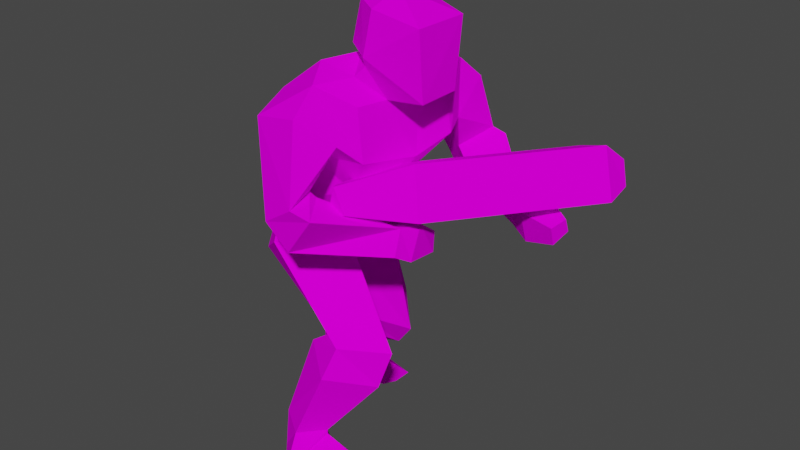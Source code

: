 # Source: human.blend  (saved by Blender 2.82.7; exported with 4.5.12 LTS)
import bpy
from mathutils import Matrix  # noqa: F401  (used for matrix-valued properties, if any)

bpy.ops.wm.read_factory_settings(use_empty=True)
scene = bpy.context.scene
scene.name = 'Scene'

# ---- collections
col_collection = bpy.data.collections.new('Collection'); scene.collection.children.link(col_collection)

# ---- images (referenced by path relative to the original .blend; pixels are not part of the script)
import os
ASSET_DIR = os.environ.get("B2B_ASSET_DIR", "")  # directory of the original .blend (textures are referenced by path, not embedded)
HERE = os.path.dirname(os.path.abspath(__file__))  # packed textures are extracted next to this script under _unpacked/

def load_image(name, relpath, width, height, colorspace="sRGB"):
    """Load a texture the original file referenced (path relative to the .blend, or extracted next to this script)."""
    p = next((c for c in (os.path.join(HERE, relpath), os.path.join(ASSET_DIR, relpath)) if relpath and os.path.exists(c)), "")
    if p:
        img = bpy.data.images.load(p, check_existing=True)
        img.name = name
    else:  # same state as the original file: an image datablock whose file is absent (Cycles renders it pink)
        img = bpy.data.images.new(name, width, height)
        img.source = "FILE"
        img.filepath = "//" + (relpath or name)
    img.colorspace_settings.name = colorspace
    return img
img_body_png = load_image('body.png', 'textures/body.png', 1024, 1024, 'sRGB')

# ---- materials (node trees are filled in below, after node groups)
mat_material_001 = bpy.data.materials.new('Material.001')
mat_material_001.use_transparent_shadow = False

# ---- material node trees
mat_material_001.use_nodes = True; mat_material_001.node_tree.nodes.clear()
_N = mat_material_001.node_tree.nodes; _L = mat_material_001.node_tree.links
n0 = _N.new('ShaderNodeOutputMaterial'); n0.name = 'Material Output'; n0.location = (300, 300)
n1 = _N.new('ShaderNodeBsdfPrincipled'); n1.name = 'Principled BSDF'; n1.location = (10, 300)
n1.distribution = 'GGX'
n1.subsurface_method = 'BURLEY'
n1.inputs[3].default_value = 1.45
n1.inputs[13].default_value = 0.0
n1.inputs[27].default_value = (0.0, 0.0, 0.0, 1.0)
n1.inputs[28].default_value = 1.0
n2 = _N.new('ShaderNodeTexImage'); n2.name = 'Image Texture'; n2.location = (-280, 280)
n2.image = img_body_png
_L.new(n1.outputs[0], n0.inputs[0])
_L.new(n2.outputs[0], n1.inputs[0])
n0.is_active_output = True

# ---- world
world_world = bpy.data.worlds.new('World'); scene.world = world_world
world_world.use_nodes = True; world_world.node_tree.nodes.clear()
_N = world_world.node_tree.nodes; _L = world_world.node_tree.links
n0 = _N.new('ShaderNodeOutputWorld'); n0.name = 'World Output'; n0.location = (300, 300)
n1 = _N.new('ShaderNodeBackground'); n1.name = 'Background'; n1.location = (10, 300)
n1.inputs[0].default_value = (0.05088, 0.05088, 0.05088, 1.0)
_L.new(n1.outputs[0], n0.inputs[0])
n0.is_active_output = True
world_world.color = (0.05088, 0.05088, 0.05088)
world_world.use_sun_shadow = False
world_world.sun_shadow_jitter_overblur = 0.0

# ---- meshes
me_c__blade_v4games_progs_soldier = bpy.data.meshes.new('C:\\Blade\\v4games\\progs\\soldier')
me_c__blade_v4games_progs_soldier.from_pydata([(-0.4856, -0.004474, 0.2338), (-0.4856, 0.02344, 0.4051), (-0.5383, -0.004474, 0.4051), (-0.4592, -0.004474, 0.2338), (-0.5119, -0.004474, 0.2338), (-0.4856, -0.004474, 0.5764), (-0.4856, -0.0603, 0.4051), (-0.4856, -0.03239, 0.2338), (-0.4328, -0.004474, 0.4051), (1.967, 1.14, 0.4541), (0.9383, -0.479, 0.5275), (0.7801, -0.3394, 1.017), (1.94, 1.447, 0.503), (1.782, 1.28, 0.9436), (1.36, 1.531, 0.7478), (1.545, 1.391, 0.2582), (0.3582, -0.08821, 0.8212), (0.5164, -0.2278, 0.3317), (1.729, 1.559, 0.4051), (1.861, 1.503, 0.7478), (1.65, 1.614, 0.6499), (0.1736, -0.7302, 0.7723), (0.2, -0.8698, 0.5275), (0.3318, -0.9256, 0.8702), (0.4637, -0.9256, 0.6254), (-1.54, 0.805, -2.41), (-0.3801, 0.7771, -2.434), (-1.224, 1.168, -2.41), (0.3055, -0.8419, 1.213), (0.09451, -0.8977, 1.751), (0.4373, -0.6465, 1.017), (-0.591, 0.2747, -1.529), (-1.25, 0.6096, -2.067), (-1.488, 0.805, -1.945), (-0.4592, -0.7023, 1.556), (-0.4065, -1.093, 1.409), (-0.1955, -0.7302, 1.09), (0.2527, -0.8698, -0.8922), (0.6482, -0.5069, -0.9657), (0.5428, -0.5907, -1.357), (0.09451, 1.084, 1.409), (0.3055, 1.335, 0.6988), (0.6219, 1.084, 0.8947), (1.044, 0.7492, 0.3072), (0.7537, 1.112, 0.8457), (1.096, 0.9446, 0.3806), (-0.591, 0.6375, 0.4051), (-0.09006, 0.3584, 0.2338), (0.2, 0.4142, 0.6254), (0.1736, -1.009, -1.21), (0.01541, -0.786, -2.018), (0.49, 0.07927, 1.531), (0.4109, 0.2188, 1.874), (0.3846, 0.3026, 1.776), (-0.591, 0.7771, -0.0355), (0.04178, -0.1999, 1.874), (0.3055, -0.4511, 1.849), (0.2263, -0.5069, 1.751), (0.5428, 0.6096, 1.115), (0.49, 0.6934, 1.678), (0.5691, 0.9167, 1.458), (-0.2483, -0.6744, -1.088), (-0.4856, -0.8419, -1.969), (0.06815, 0.7492, 1.042), (-0.1692, 0.7771, 1.58), (0.7537, -0.5069, 0.4296), (0.8328, -0.3115, 0.4296), (0.8328, -0.4511, 0.08689), (-0.1955, -1.205, -2.41), (0.6219, -0.9535, -2.385), (0.6219, -0.786, -2.385), (0.06815, 0.07927, 1.898), (0.04178, 0.07927, 1.972), (-0.03732, -0.03239, 0.1848), (-0.1164, -0.3394, 0.2093), (0.1736, -0.479, 0.6009), (-0.4328, 0.2467, -1.308), (0.01541, 0.5538, -1.455), (-0.2219, 0.6375, -1.749), (0.5691, 0.3584, 1.531), (-0.9865, 0.805, -2.067), (0.6482, 0.3584, 1.066), (0.1736, -0.2836, -1.015), (0.09451, -0.3115, -1.284), (-1.013, 0.805, -2.141), (-0.06369, 0.3305, -0.1334), (-0.6174, 0.05135, -0.2803), (-0.6174, -0.03239, -0.3048), (-1.118, 0.3863, -0.2068), (-1.039, -0.479, -0.3782), (-0.3274, 0.8888, -1.21), (-0.5383, 1.0, -1.431), (-0.2219, -0.6186, -2.043), (-1.224, 1.0, -2.018), (0.5691, -0.0603, 0.9436), (0.2791, -0.08821, 0.552), (-0.8811, 0.6375, -1.186), (-0.6438, 0.5538, -1.113), (-0.2746, -0.6186, 0.9436), (0.7537, -0.004474, 0.2093), (0.8064, -0.08821, 0.03793), (0.4373, 0.2188, 2.412), (0.3846, 0.2747, 1.947), (0.9383, 0.1072, 2.314), (1.387, 1.0, 0.1358), (1.703, 0.8329, 0.1848), (1.36, 0.9446, 0.4541), (-0.2219, -1.009, -2.043), (0.5164, -0.2836, 0.3806), (0.49, -0.3953, 0.03793), (0.5955, -0.0603, 0.03793), (-0.4065, 0.805, -2.239), (-0.4065, 0.5817, -2.385), (0.01541, -0.786, -2.067), (0.1472, -0.9535, 0.7233), (0.5428, -0.5069, 0.4051), (-0.1428, -0.8698, 0.4051), (0.1209, -1.009, 0.7967), (0.2, -1.344, 0.7478), (-0.1428, -1.316, 0.5275), (-0.06369, -0.6186, -0.9657), (0.9119, 0.05135, 1.629), (-0.06369, -0.3115, 0.01346), (-0.6174, -0.786, -0.05998), (0.3846, -1.288, 0.6744), (0.06815, -1.261, 0.2582), (0.01541, -0.2836, 1.972), (-0.2483, -0.479, -2.41), (-0.9338, -0.004474, 0.503), (-0.8547, -0.3394, 0.4296), (-0.8283, 0.3584, 0.4541), (0.5164, -0.5627, 0.1603), (0.7801, -0.6186, 0.1848), (-0.2219, -0.9256, 0.5764), (-0.5119, -0.8698, -2.41), (0.8855, -0.3673, 1.605), (0.4373, -0.3115, 1.531), (0.09451, -1.149, 1.507), (1.307, 0.7213, -0.01102), (0.1736, 0.05135, 2.437), (0.3582, -0.6186, 1.531), (1.281, 0.6375, 0.3317), (1.07, 0.8329, 0.06241), (-0.4592, 0.3863, 1.042), (-0.5647, -0.03239, 1.139), (0.8855, -0.4232, 2.29), (0.4109, -0.479, 2.388), (0.4373, -0.144, 2.51), (0.3318, -0.5069, 1.947), (0.4109, 0.805, 0.7233), (0.5164, 0.7771, 0.6009), (0.3055, 1.0, 0.3072), (0.1472, -0.3115, 2.412), (-0.3801, 1.0, -2.434), (0.49, 1.363, 0.503), (1.123, 1.028, 0.1603), (-0.591, -0.6465, 0.3806), (-0.4592, -0.5069, 1.017), (0.1472, 1.0, 0.552), (-1.224, 0.4701, -2.41), (-0.301, -0.0603, 1.58), (-0.03732, 0.6934, 0.9681), (1.65, 0.6096, 0.2827), (1.65, 0.6654, 0.08689), (0.5691, -0.786, -2.214), (0.5955, -0.6465, -2.385), (-0.1164, -0.5627, 1.849), (0.09451, 0.4701, 1.849), (1.703, 0.7771, 0.3317), (0.6219, -0.004474, 0.2093)], [], [(0, 2, 1), (4, 0, 3), (2, 6, 5), (2, 4, 7), (6, 8, 5), (6, 7, 3), (5, 8, 1), (1, 8, 3), (5, 1, 2), (0, 4, 2), (3, 7, 4), (7, 6, 2), (3, 8, 6), (3, 0, 1), (11, 10, 9), (13, 9, 12), (11, 13, 14), (16, 14, 15), (10, 17, 15), (19, 12, 18), (13, 19, 20), (14, 20, 18), (9, 15, 18), (11, 16, 21), (23, 21, 22), (11, 23, 24), (10, 24, 22), (16, 17, 22), (9, 13, 11), (12, 19, 13), (14, 16, 11), (15, 17, 16), (15, 9, 10), (18, 20, 19), (20, 14, 13), (18, 15, 14), (18, 12, 9), (21, 23, 11), (22, 24, 23), (24, 10, 11), (22, 17, 10), (22, 21, 16), (27, 26, 25), (30, 29, 28), (33, 32, 31), (36, 35, 34), (39, 38, 37), (42, 41, 40), (45, 44, 43), (48, 47, 46), (50, 39, 49), (53, 52, 51), (54, 46, 47), (57, 56, 55), (60, 59, 58), (62, 49, 61), (64, 40, 63), (64, 59, 40), (67, 66, 65), (70, 69, 68), (72, 71, 55), (75, 74, 73), (78, 77, 76), (79, 53, 51), (80, 78, 31), (63, 58, 81), (39, 83, 82), (80, 84, 27), (87, 86, 85), (87, 89, 88), (78, 91, 90), (50, 92, 83), (80, 93, 91), (95, 94, 30), (90, 91, 96), (91, 93, 33), (97, 96, 76), (96, 31, 76), (41, 42, 44), (98, 36, 34), (100, 99, 66), (103, 102, 101), (106, 105, 104), (50, 107, 68), (110, 109, 108), (84, 112, 111), (51, 94, 79), (113, 68, 69), (65, 115, 114), (117, 114, 116), (35, 119, 118), (120, 87, 82), (78, 90, 77), (121, 52, 102), (123, 38, 122), (119, 125, 124), (72, 55, 126), (50, 113, 127), (124, 114, 117), (89, 129, 128), (130, 46, 54), (131, 116, 114), (131, 132, 125), (125, 132, 65), (54, 90, 97), (82, 83, 61), (119, 133, 116), (86, 76, 77), (92, 127, 134), (56, 136, 135), (91, 33, 96), (61, 49, 37), (83, 92, 62), (35, 118, 137), (36, 28, 133), (138, 104, 105), (49, 39, 37), (72, 126, 139), (102, 52, 71), (136, 57, 140), (48, 81, 95), (142, 138, 141), (144, 64, 143), (97, 76, 86), (147, 146, 145), (148, 145, 146), (151, 150, 149), (139, 152, 147), (147, 101, 139), (149, 150, 44), (135, 136, 51), (62, 107, 49), (83, 62, 61), (84, 111, 153), (155, 154, 44), (142, 155, 104), (38, 39, 82), (151, 154, 155), (157, 129, 156), (120, 89, 87), (54, 85, 77), (126, 152, 139), (40, 41, 158), (45, 43, 141), (159, 80, 32), (103, 121, 102), (121, 51, 52), (155, 44, 45), (123, 156, 129), (152, 126, 148), (43, 150, 151), (103, 147, 145), (115, 131, 114), (36, 98, 30), (104, 155, 45), (118, 117, 28), (34, 160, 144), (88, 89, 128), (38, 82, 87), (120, 37, 123), (79, 81, 59), (123, 37, 38), (48, 95, 73), (144, 160, 64), (147, 152, 146), (90, 96, 97), (143, 130, 128), (143, 64, 161), (157, 34, 144), (55, 56, 148), (107, 62, 134), (90, 54, 77), (138, 163, 162), (164, 69, 70), (54, 97, 88), (98, 156, 75), (158, 58, 63), (86, 77, 85), (71, 52, 53), (88, 97, 86), (113, 164, 165), (161, 63, 81), (94, 136, 140), (66, 108, 115), (94, 51, 136), (115, 65, 66), (166, 57, 55), (139, 102, 72), (130, 88, 128), (108, 66, 99), (25, 32, 33), (87, 85, 122), (124, 117, 118), (106, 45, 141), (89, 123, 129), (53, 59, 167), (48, 73, 47), (130, 54, 88), (71, 167, 64), (79, 59, 53), (119, 116, 125), (34, 29, 166), (160, 71, 64), (115, 108, 109), (148, 135, 145), (40, 158, 63), (158, 149, 58), (41, 154, 151), (123, 74, 156), (86, 87, 88), (127, 165, 70), (131, 109, 67), (122, 85, 73), (80, 91, 78), (65, 132, 67), (140, 57, 29), (106, 168, 105), (75, 95, 30), (68, 134, 70), (99, 169, 108), (81, 58, 59), (137, 118, 28), (64, 63, 161), (98, 75, 30), (42, 60, 58), (75, 73, 95), (104, 45, 106), (29, 35, 137), (35, 36, 133), (169, 99, 100), (149, 42, 58), (117, 116, 133), (60, 42, 40), (28, 117, 133), (149, 44, 42), (139, 101, 102), (81, 94, 95), (108, 169, 110), (157, 98, 34), (144, 143, 128), (140, 29, 30), (61, 37, 120), (138, 105, 163), (71, 53, 167), (109, 110, 100), (142, 43, 151), (122, 38, 87), (60, 40, 59), (44, 150, 43), (109, 131, 115), (147, 103, 101), (157, 144, 128), (66, 67, 100), (103, 145, 135), (48, 46, 161), (34, 166, 55), (111, 112, 26), (106, 141, 162), (154, 41, 44), (168, 106, 162), (124, 65, 114), (159, 25, 26), (43, 142, 141), (162, 163, 105), (29, 57, 166), (32, 25, 159), (26, 112, 159), (100, 67, 109), (31, 78, 76), (160, 55, 71), (143, 46, 130), (59, 64, 167), (129, 157, 128), (152, 148, 146), (32, 80, 31), (142, 104, 138), (143, 161, 46), (123, 122, 74), (160, 34, 55), (85, 47, 73), (36, 30, 28), (85, 54, 47), (131, 125, 116), (100, 110, 169), (33, 93, 25), (148, 56, 135), (121, 135, 51), (89, 120, 123), (26, 27, 153), (27, 93, 80), (140, 30, 94), (153, 27, 84), (80, 159, 84), (68, 113, 50), (41, 151, 158), (151, 149, 158), (112, 84, 159), (69, 164, 113), (67, 132, 131), (126, 55, 148), (72, 102, 71), (122, 73, 74), (157, 156, 98), (74, 75, 156), (125, 65, 124), (96, 33, 31), (81, 79, 94), (141, 138, 162), (137, 28, 29), (35, 29, 34), (136, 56, 57), (105, 168, 162), (151, 155, 142), (121, 103, 135), (127, 92, 50), (134, 62, 92), (134, 68, 107), (27, 25, 93), (82, 61, 120), (107, 50, 49), (119, 124, 118), (70, 165, 164), (119, 35, 133), (165, 127, 113), (39, 50, 83), (70, 134, 127), (48, 161, 81), (111, 26, 153)])
_uv = me_c__blade_v4games_progs_soldier.uv_layers.new(name='C:\\Blade\\v4games\\progs\\soldier')
_uv.uv.foreach_set('vector', [0.6633, 0.03608, 0.6467, 0.2113, 0.68, 0.2113, 0.15, 0.03608, 0.1633, 0.03608, 0.15, 0.03608, 0.6467, 0.2113, 0.62, 0.2113, 0.65, 0.3814, 0.6467, 0.2113, 0.65, 0.03608, 0.6367, 0.03608, 0.12, 0.2113, 0.15, 0.2113, 0.15, 0.3814, 0.12, 0.2113, 0.1367, 0.03608, 0.15, 0.03608, 0.15, 0.3814, 0.15, 0.2113, 0.18, 0.2113, 0.18, 0.2113, 0.15, 0.2113, 0.15, 0.03608, 0.65, 0.3814, 0.68, 0.2113, 0.6467, 0.2113, 0.6633, 0.03608, 0.65, 0.03608, 0.6467, 0.2113, 0.15, 0.03608, 0.1367, 0.03608, 0.15, 0.03608, 0.6367, 0.03608, 0.62, 0.2113, 0.6467, 0.2113, 0.15, 0.03608, 0.15, 0.2113, 0.12, 0.2113, 0.15, 0.03608, 0.1633, 0.03608, 0.18, 0.2113, 0.5267, 0.4794, 0.5667, 0.4742, 0.5533, 0.1495, 0.5167, 0.1546, 0.5533, 0.1495, 0.5567, 0.1134, 0.02667, 0.4794, 0.01667, 0.1546, 0.05667, 0.1546, 0.06667, 0.4742, 0.05667, 0.1546, 0.09667, 0.1495, 0.5667, 0.4742, 0.6067, 0.4691, 0.5967, 0.1495, 0.03333, 0.1134, 0.05667, 0.1134, 0.07667, 0.1082, 0.01667, 0.1546, 0.03333, 0.1134, 0.05333, 0.1134, 0.05667, 0.1546, 0.05333, 0.1134, 0.07667, 0.1082, 0.5533, 0.1495, 0.5967, 0.1495, 0.5767, 0.1082, 0.02667, 0.4794, 0.06667, 0.4742, 0.07, 0.5825, 0.05333, 0.5979, 0.07, 0.5825, 0.09, 0.5928, 0.5267, 0.4794, 0.5533, 0.5979, 0.57, 0.5825, 0.5667, 0.4742, 0.57, 0.5825, 0.59, 0.5928, 0.06667, 0.4742, 0.1067, 0.4691, 0.09, 0.5928, 0.5533, 0.1495, 0.5167, 0.1546, 0.5267, 0.4794, 0.5567, 0.1134, 0.5333, 0.1134, 0.5167, 0.1546, 0.05667, 0.1546, 0.06667, 0.4742, 0.02667, 0.4794, 0.09667, 0.1495, 0.1067, 0.4691, 0.06667, 0.4742, 0.5967, 0.1495, 0.5533, 0.1495, 0.5667, 0.4742, 0.07667, 0.1082, 0.05333, 0.1134, 0.03333, 0.1134, 0.05333, 0.1134, 0.05667, 0.1546, 0.01667, 0.1546, 0.07667, 0.1082, 0.09667, 0.1495, 0.05667, 0.1546, 0.5767, 0.1082, 0.5567, 0.1134, 0.5533, 0.1495, 0.07, 0.5825, 0.05333, 0.5979, 0.02667, 0.4794, 0.59, 0.5928, 0.57, 0.5825, 0.5533, 0.5979, 0.57, 0.5825, 0.5667, 0.4742, 0.5267, 0.4794, 0.59, 0.5928, 0.6067, 0.4691, 0.5667, 0.4742, 0.09, 0.5928, 0.07, 0.5825, 0.06667, 0.4742, 0.3833, 0.03093, 0.3433, 0.02577, 0.3433, 0.02577, 0.22, 0.7784, 0.2033, 0.8608, 0.19, 0.799, 0.84, 0.09278, 0.82, 0.09278, 0.8033, 0.2474, 0.71, 0.7423, 0.6833, 0.7835, 0.7133, 0.7784, 0.24, 0.2474, 0.24, 0.299, 0.21, 0.299, 0.96, 0.7216, 0.9233, 0.701, 0.89, 0.7835, 0.47, 0.5619, 0.4733, 0.6856, 0.4533, 0.5515, 0.3367, 0.6804, 0.33, 0.5773, 0.36, 0.5825, 0.2433, 0.1082, 0.24, 0.2474, 0.2, 0.2423, 0.33, 0.8557, 0.3267, 0.8763, 0.31, 0.8351, 0.3767, 0.5103, 0.36, 0.5825, 0.33, 0.5773, 0.7467, 0.8557, 0.7533, 0.8763, 0.77, 0.8505, 0.4133, 0.8299, 0.3767, 0.8608, 0.3967, 0.7835, 0.7367, 0.09278, 0.7, 0.2423, 0.74, 0.2526, 0.8567, 0.7835, 0.89, 0.7835, 0.8733, 0.732, 0.8567, 0.7835, 0.8767, 0.8608, 0.89, 0.7835, 0.6433, 0.4897, 0.6133, 0.4897, 0.6233, 0.5258, 0.7433, 0.03093, 0.7267, 0.03093, 0.7, 0.03093, 0.8067, 0.8814, 0.8, 0.8505, 0.77, 0.8505, 0.24, 0.6804, 0.2533, 0.5722, 0.29, 0.5773, 0.3433, 0.2474, 0.3433, 0.299, 0.3067, 0.2938, 0.34, 0.8402, 0.33, 0.8557, 0.31, 0.8351, 0.3433, 0.1031, 0.3433, 0.2474, 0.3033, 0.2474, 0.3733, 0.732, 0.3967, 0.7835, 0.36, 0.7835, 0.24, 0.2474, 0.28, 0.2474, 0.2767, 0.299, 0.3433, 0.1031, 0.3433, 0.09278, 0.3833, 0.03093, 0.2867, 0.4691, 0.2967, 0.4691, 0.3333, 0.4845, 0.7867, 0.4691, 0.7467, 0.4845, 0.8267, 0.4897, 0.3433, 0.2474, 0.3833, 0.2423, 0.3767, 0.299, 0.2433, 0.1082, 0.2633, 0.09278, 0.28, 0.2474, 0.3433, 0.1031, 0.3633, 0.09278, 0.3833, 0.2423, 0.2833, 0.6804, 0.29, 0.7629, 0.22, 0.7784, 0.8767, 0.299, 0.8833, 0.2423, 0.84, 0.2474, 0.8833, 0.2423, 0.8633, 0.09278, 0.84, 0.09278, 0.8367, 0.299, 0.84, 0.2474, 0.8067, 0.2938, 0.84, 0.2474, 0.8033, 0.2474, 0.8067, 0.2938, 0.9233, 0.701, 0.96, 0.7216, 0.9733, 0.6856, 0.7167, 0.7113, 0.71, 0.7423, 0.7133, 0.7784, 0.6367, 0.4278, 0.6267, 0.433, 0.6133, 0.4897, 0.32, 0.9536, 0.33, 0.8866, 0.33, 0.9639, 0.9867, 0.5206, 0.9667, 0.4536, 0.9567, 0.5103, 0.2433, 0.1082, 0.22, 0.08763, 0.2, 0.03093, 0.1533, 0.4278, 0.17, 0.4845, 0.1333, 0.4897, 0.3433, 0.09278, 0.32, 0.03608, 0.3433, 0.06186, 0.31, 0.8351, 0.29, 0.7629, 0.34, 0.8402, 0.24, 0.09794, 0.2, 0.03093, 0.2267, 0.03093, 0.1233, 0.5258, 0.1367, 0.5206, 0.1433, 0.6598, 0.15, 0.6959, 0.1433, 0.6598, 0.1867, 0.6495, 0.6833, 0.7835, 0.66, 0.6907, 0.6233, 0.7062, 0.74, 0.299, 0.7867, 0.4691, 0.7767, 0.299, 0.3433, 0.2474, 0.3767, 0.299, 0.3433, 0.299, 0.31, 0.8402, 0.3267, 0.8763, 0.33, 0.8866, 0.2067, 0.5052, 0.24, 0.299, 0.2533, 0.4845, 0.66, 0.6907, 0.6567, 0.6598, 0.61, 0.6701, 0.8067, 0.8814, 0.77, 0.8505, 0.7667, 0.8866, 0.2433, 0.1082, 0.24, 0.09794, 0.28, 0.02577, 0.11, 0.6701, 0.1433, 0.6598, 0.15, 0.6959, 0.7467, 0.4845, 0.75, 0.5722, 0.7867, 0.5825, 0.8267, 0.5773, 0.86, 0.5825, 0.8767, 0.5103, 0.1633, 0.5206, 0.1867, 0.6495, 0.1433, 0.6598, 0.6633, 0.5206, 0.6433, 0.5206, 0.6567, 0.6598, 0.6567, 0.6598, 0.6433, 0.5206, 0.6233, 0.5258, 0.8767, 0.5103, 0.8767, 0.299, 0.8367, 0.299, 0.7767, 0.299, 0.78, 0.2474, 0.74, 0.2526, 0.66, 0.6907, 0.69, 0.6804, 0.6867, 0.6495, 0.2967, 0.4691, 0.3067, 0.2938, 0.3433, 0.299, 0.7633, 0.09278, 0.78, 0.02577, 0.7367, 0.03093, 0.7533, 0.8763, 0.7667, 0.8351, 0.7633, 0.8402, 0.8833, 0.2423, 0.84, 0.09278, 0.84, 0.2474, 0.74, 0.2526, 0.7, 0.2423, 0.71, 0.299, 0.78, 0.2474, 0.7633, 0.09278, 0.7367, 0.09278, 0.6833, 0.7835, 0.6233, 0.7062, 0.67, 0.8351, 0.21, 0.7423, 0.19, 0.799, 0.19, 0.6804, 0.9333, 0.5, 0.9567, 0.5103, 0.9667, 0.4536, 0.2, 0.2423, 0.24, 0.2474, 0.21, 0.299, 0.8067, 0.8814, 0.7667, 0.8866, 0.8067, 0.9639, 0.83, 0.8866, 0.8267, 0.8763, 0.8, 0.8505, 0.2667, 0.8351, 0.2467, 0.8557, 0.2333, 0.8402, 0.3367, 0.6804, 0.36, 0.7835, 0.2833, 0.6804, 0.4333, 0.5464, 0.4333, 0.5, 0.46, 0.5103, 0.7867, 0.6856, 0.8567, 0.7835, 0.8333, 0.6804, 0.8367, 0.299, 0.8067, 0.2938, 0.7967, 0.4691, 0.29, 0.9845, 0.25, 0.9639, 0.26, 0.9536, 0.2467, 0.8866, 0.26, 0.9536, 0.25, 0.9639, 0.4033, 0.6495, 0.4333, 0.6649, 0.4267, 0.701, 0.8067, 0.9639, 0.7633, 0.9639, 0.79, 0.9845, 0.79, 0.9845, 0.83, 0.9639, 0.8067, 0.9639, 0.4267, 0.701, 0.4333, 0.6649, 0.4733, 0.6856, 0.2633, 0.8402, 0.2667, 0.8351, 0.31, 0.8351, 0.7367, 0.09278, 0.72, 0.08763, 0.7, 0.2423, 0.78, 0.2474, 0.7367, 0.09278, 0.74, 0.2526, 0.3433, 0.09278, 0.3433, 0.06186, 0.3667, 0.03093, 0.95, 0.5515, 0.9333, 0.6701, 0.9733, 0.6856, 0.9333, 0.5464, 0.95, 0.5515, 0.9567, 0.5103, 0.24, 0.299, 0.24, 0.2474, 0.2767, 0.299, 0.9033, 0.6495, 0.9333, 0.6701, 0.95, 0.5515, 0.7333, 0.6804, 0.75, 0.5722, 0.72, 0.5825, 0.74, 0.299, 0.7467, 0.4845, 0.7867, 0.4691, 0.3767, 0.5103, 0.3333, 0.4845, 0.3433, 0.299, 0.7667, 0.8866, 0.7633, 0.9639, 0.8067, 0.9639, 0.89, 0.7835, 0.9233, 0.701, 0.9, 0.6856, 0.47, 0.5619, 0.4533, 0.5515, 0.46, 0.5103, 0.3067, 0.03093, 0.3433, 0.1031, 0.32, 0.09278, 0.32, 0.9536, 0.31, 0.8402, 0.33, 0.8866, 0.31, 0.8402, 0.31, 0.8351, 0.3267, 0.8763, 0.95, 0.5515, 0.9733, 0.6856, 0.97, 0.5619, 0.7067, 0.5052, 0.72, 0.5825, 0.75, 0.5722, 0.7633, 0.9639, 0.7667, 0.8866, 0.7467, 0.8866, 0.4533, 0.5515, 0.4333, 0.6649, 0.4033, 0.6495, 0.32, 0.9536, 0.29, 0.9845, 0.26, 0.9536, 0.1367, 0.5206, 0.1633, 0.5206, 0.1433, 0.6598, 0.21, 0.7423, 0.2167, 0.7113, 0.22, 0.7784, 0.9567, 0.5103, 0.95, 0.5515, 0.97, 0.5619, 0.1233, 0.7062, 0.15, 0.6959, 0.19, 0.799, 0.7133, 0.7784, 0.7867, 0.768, 0.7867, 0.6856, 0.8267, 0.4897, 0.7467, 0.4845, 0.7867, 0.5825, 0.24, 0.299, 0.2767, 0.299, 0.2867, 0.4691, 0.74, 0.299, 0.71, 0.299, 0.7067, 0.5052, 0.34, 0.8402, 0.36, 0.7835, 0.3767, 0.8608, 0.2067, 0.5052, 0.21, 0.299, 0.24, 0.299, 0.3367, 0.6804, 0.2833, 0.6804, 0.29, 0.5773, 0.7867, 0.6856, 0.7867, 0.768, 0.8567, 0.7835, 0.79, 0.9845, 0.7633, 0.9639, 0.75, 0.9639, 0.8767, 0.299, 0.84, 0.2474, 0.8367, 0.299, 0.8333, 0.6804, 0.8267, 0.5773, 0.7867, 0.5825, 0.8333, 0.6804, 0.8567, 0.7835, 0.87, 0.7113, 0.7333, 0.6804, 0.7133, 0.7784, 0.7867, 0.6856, 0.77, 0.8505, 0.7533, 0.8763, 0.7467, 0.8866, 0.72, 0.08763, 0.7367, 0.09278, 0.7367, 0.03093, 0.3767, 0.299, 0.3767, 0.5103, 0.3433, 0.299, 0.4333, 0.5, 0.4533, 0.4485, 0.47, 0.4536, 0.2433, 0.06186, 0.2267, 0.03093, 0.2433, 0.03093, 0.8767, 0.5103, 0.8367, 0.299, 0.8267, 0.4897, 0.2167, 0.7113, 0.22, 0.5825, 0.24, 0.6804, 0.4, 0.6856, 0.3967, 0.7835, 0.3733, 0.732, 0.2967, 0.4691, 0.3433, 0.299, 0.3333, 0.4845, 0.8, 0.8505, 0.8267, 0.8763, 0.83, 0.8557, 0.8267, 0.4897, 0.8367, 0.299, 0.7967, 0.4691, 0.24, 0.09794, 0.2433, 0.06186, 0.26, 0.03093, 0.37, 0.7113, 0.3733, 0.732, 0.36, 0.7835, 0.29, 0.7629, 0.2667, 0.8351, 0.2333, 0.8402, 0.1133, 0.4897, 0.1333, 0.4897, 0.1367, 0.5206, 0.29, 0.7629, 0.31, 0.8351, 0.2667, 0.8351, 0.1367, 0.5206, 0.1233, 0.5258, 0.1133, 0.4897, 0.73, 0.8402, 0.7467, 0.8557, 0.77, 0.8505, 0.8067, 0.9639, 0.83, 0.8866, 0.8067, 0.8814, 0.8267, 0.5773, 0.8267, 0.4897, 0.7867, 0.5825, 0.1333, 0.4897, 0.1133, 0.4897, 0.1267, 0.433, 0.8433, 0.02577, 0.82, 0.09278, 0.84, 0.09278, 0.2867, 0.4691, 0.3333, 0.4845, 0.2533, 0.4845, 0.11, 0.6701, 0.15, 0.6959, 0.1233, 0.7062, 0.4867, 0.5206, 0.47, 0.5619, 0.46, 0.5103, 0.7467, 0.4845, 0.7067, 0.5052, 0.75, 0.5722, 0.83, 0.8557, 0.8767, 0.8608, 0.8367, 0.8402, 0.3367, 0.6804, 0.29, 0.5773, 0.33, 0.5773, 0.8267, 0.5773, 0.8767, 0.5103, 0.8267, 0.4897, 0.8, 0.8505, 0.8367, 0.8402, 0.8567, 0.7835, 0.34, 0.8402, 0.3767, 0.8608, 0.33, 0.8557, 0.66, 0.6907, 0.6867, 0.6495, 0.6567, 0.6598, 0.7133, 0.7784, 0.7033, 0.8608, 0.73, 0.8402, 0.7867, 0.768, 0.8, 0.8505, 0.8567, 0.7835, 0.1367, 0.5206, 0.1333, 0.4897, 0.17, 0.4845, 0.2467, 0.8866, 0.2633, 0.8402, 0.26, 0.9536, 0.89, 0.7835, 0.9, 0.6856, 0.8733, 0.732, 0.4, 0.6856, 0.4267, 0.701, 0.3967, 0.7835, 0.9233, 0.701, 0.9333, 0.6701, 0.9033, 0.6495, 0.2067, 0.5052, 0.2533, 0.5722, 0.22, 0.5825, 0.7967, 0.4691, 0.7867, 0.4691, 0.8267, 0.4897, 0.28, 0.02577, 0.26, 0.03093, 0.2433, 0.03093, 0.6633, 0.5206, 0.67, 0.4845, 0.6433, 0.4897, 0.2533, 0.4845, 0.3333, 0.4845, 0.29, 0.5773, 0.3433, 0.1031, 0.3833, 0.2423, 0.3433, 0.2474, 0.6233, 0.5258, 0.6433, 0.5206, 0.6433, 0.4897, 0.2333, 0.8402, 0.2467, 0.8557, 0.2033, 0.8608, 0.9867, 0.5206, 0.98, 0.4536, 0.9667, 0.4536, 0.24, 0.6804, 0.2833, 0.6804, 0.22, 0.7784, 0.2, 0.03093, 0.2367, 0.03093, 0.2433, 0.03093, 0.1267, 0.433, 0.1333, 0.4278, 0.1333, 0.4897, 0.36, 0.7835, 0.3967, 0.7835, 0.3767, 0.8608, 0.17, 0.8351, 0.1233, 0.7062, 0.19, 0.799, 0.8567, 0.7835, 0.8733, 0.732, 0.87, 0.7113, 0.2167, 0.7113, 0.24, 0.6804, 0.22, 0.7784, 0.46, 0.7216, 0.4133, 0.8299, 0.3967, 0.7835, 0.24, 0.6804, 0.29, 0.5773, 0.2833, 0.6804, 0.9567, 0.5103, 0.97, 0.5619, 0.9867, 0.5206, 0.7033, 0.8608, 0.6833, 0.7835, 0.67, 0.8351, 0.6833, 0.7835, 0.71, 0.7423, 0.69, 0.6804, 0.6333, 0.4278, 0.6267, 0.433, 0.6367, 0.4278, 0.4267, 0.701, 0.46, 0.7216, 0.3967, 0.7835, 0.15, 0.6959, 0.1867, 0.6495, 0.19, 0.6804, 0.9133, 0.8299, 0.96, 0.7216, 0.89, 0.7835, 0.19, 0.799, 0.15, 0.6959, 0.19, 0.6804, 0.4267, 0.701, 0.4733, 0.6856, 0.46, 0.7216, 0.8067, 0.9639, 0.83, 0.9639, 0.83, 0.8866, 0.36, 0.7835, 0.29, 0.7629, 0.2833, 0.6804, 0.1333, 0.4897, 0.1333, 0.4278, 0.1533, 0.4278, 0.7333, 0.6804, 0.7167, 0.7113, 0.7133, 0.7784, 0.7867, 0.6856, 0.8333, 0.6804, 0.7867, 0.5825, 0.2333, 0.8402, 0.2033, 0.8608, 0.22, 0.7784, 0.74, 0.2526, 0.71, 0.299, 0.74, 0.299, 0.9333, 0.5, 0.9667, 0.4536, 0.9533, 0.4485, 0.8, 0.8505, 0.83, 0.8557, 0.8367, 0.8402, 0.67, 0.4845, 0.6533, 0.4278, 0.6367, 0.4278, 0.4333, 0.5464, 0.4533, 0.5515, 0.4033, 0.6495, 0.2533, 0.4845, 0.24, 0.299, 0.2867, 0.4691, 0.9133, 0.8299, 0.89, 0.7835, 0.8767, 0.8608, 0.4733, 0.6856, 0.4333, 0.6649, 0.4533, 0.5515, 0.17, 0.4845, 0.1633, 0.5206, 0.1367, 0.5206, 0.29, 0.9845, 0.32, 0.9536, 0.33, 0.9639, 0.7333, 0.6804, 0.7867, 0.6856, 0.7867, 0.5825, 0.6133, 0.4897, 0.6433, 0.4897, 0.6367, 0.4278, 0.32, 0.9536, 0.26, 0.9536, 0.2633, 0.8402, 0.3367, 0.6804, 0.36, 0.5825, 0.37, 0.7113, 0.7133, 0.7784, 0.73, 0.8402, 0.77, 0.8505, 0.3433, 0.06186, 0.32, 0.03608, 0.3433, 0.02577, 0.4867, 0.5206, 0.46, 0.5103, 0.47, 0.4536, 0.9333, 0.6701, 0.9233, 0.701, 0.9733, 0.6856, 0.48, 0.4536, 0.4867, 0.5206, 0.47, 0.4536, 0.11, 0.6701, 0.1233, 0.5258, 0.1433, 0.6598, 0.3067, 0.03093, 0.3433, 0.02577, 0.3433, 0.02577, 0.4533, 0.5515, 0.4333, 0.5464, 0.46, 0.5103, 0.97, 0.4536, 0.9533, 0.4485, 0.9667, 0.4536, 0.7033, 0.8608, 0.7467, 0.8557, 0.73, 0.8402, 0.82, 0.09278, 0.8433, 0.02577, 0.8067, 0.03093, 0.3433, 0.02577, 0.32, 0.03608, 0.3067, 0.03093, 0.6367, 0.4278, 0.6433, 0.4897, 0.67, 0.4845, 0.3033, 0.2474, 0.3433, 0.2474, 0.3067, 0.2938, 0.7867, 0.768, 0.77, 0.8505, 0.8, 0.8505, 0.8333, 0.6804, 0.86, 0.5825, 0.8267, 0.5773, 0.8767, 0.8608, 0.8567, 0.7835, 0.8367, 0.8402, 0.75, 0.5722, 0.7333, 0.6804, 0.7867, 0.5825, 0.7633, 0.9639, 0.7467, 0.8866, 0.75, 0.9639, 0.32, 0.09278, 0.3433, 0.1031, 0.3033, 0.2474, 0.9333, 0.5464, 0.9567, 0.5103, 0.9333, 0.5, 0.8333, 0.6804, 0.87, 0.7113, 0.86, 0.5825, 0.2067, 0.5052, 0.2533, 0.4845, 0.2533, 0.5722, 0.7867, 0.768, 0.7133, 0.7784, 0.77, 0.8505, 0.3333, 0.4845, 0.33, 0.5773, 0.29, 0.5773, 0.21, 0.7423, 0.22, 0.7784, 0.19, 0.799, 0.3333, 0.4845, 0.3767, 0.5103, 0.33, 0.5773, 0.6633, 0.5206, 0.6567, 0.6598, 0.6867, 0.6495, 0.6367, 0.4278, 0.6533, 0.4278, 0.6333, 0.4278, 0.84, 0.09278, 0.8633, 0.09278, 0.8433, 0.02577, 0.7467, 0.8866, 0.7533, 0.8763, 0.7633, 0.8402, 0.31, 0.8402, 0.2633, 0.8402, 0.31, 0.8351, 0.7467, 0.4845, 0.74, 0.299, 0.7067, 0.5052, 0.8433, 0.02577, 0.8833, 0.03093, 0.8667, 0.03093, 0.3833, 0.03093, 0.3633, 0.09278, 0.3433, 0.1031, 0.2333, 0.8402, 0.22, 0.7784, 0.29, 0.7629, 0.3667, 0.03093, 0.3833, 0.03093, 0.3433, 0.09278, 0.3433, 0.1031, 0.3067, 0.03093, 0.3433, 0.09278, 0.2, 0.03093, 0.24, 0.09794, 0.2433, 0.1082, 0.9233, 0.701, 0.9033, 0.6495, 0.9, 0.6856, 0.4033, 0.6495, 0.4267, 0.701, 0.4, 0.6856, 0.32, 0.03608, 0.3433, 0.09278, 0.3067, 0.03093, 0.2267, 0.03093, 0.2433, 0.06186, 0.24, 0.09794, 0.6433, 0.4897, 0.6433, 0.5206, 0.6633, 0.5206, 0.7667, 0.8866, 0.77, 0.8505, 0.7467, 0.8866, 0.8067, 0.8814, 0.83, 0.8866, 0.8, 0.8505, 0.2533, 0.4845, 0.29, 0.5773, 0.2533, 0.5722, 0.7333, 0.6804, 0.72, 0.5825, 0.7167, 0.7113, 0.2533, 0.5722, 0.24, 0.6804, 0.22, 0.5825, 0.6567, 0.6598, 0.6233, 0.5258, 0.61, 0.6701, 0.84, 0.2474, 0.84, 0.09278, 0.8033, 0.2474, 0.36, 0.7835, 0.34, 0.8402, 0.29, 0.7629, 0.46, 0.5103, 0.4333, 0.5, 0.47, 0.4536, 0.17, 0.8351, 0.19, 0.799, 0.2033, 0.8608, 0.6833, 0.7835, 0.7033, 0.8608, 0.7133, 0.7784, 0.2667, 0.8351, 0.2533, 0.8763, 0.2467, 0.8557, 0.9667, 0.4536, 0.98, 0.4536, 0.97, 0.4536, 0.9033, 0.6495, 0.95, 0.5515, 0.9333, 0.5464, 0.31, 0.8402, 0.32, 0.9536, 0.2633, 0.8402, 0.28, 0.02577, 0.2633, 0.09278, 0.2433, 0.1082, 0.7367, 0.03093, 0.7367, 0.09278, 0.7633, 0.09278, 0.7367, 0.03093, 0.7, 0.03093, 0.72, 0.08763, 0.8833, 0.03093, 0.8433, 0.02577, 0.8633, 0.09278, 0.7767, 0.299, 0.74, 0.2526, 0.74, 0.299, 0.22, 0.08763, 0.2433, 0.1082, 0.2, 0.2423, 0.66, 0.6907, 0.61, 0.6701, 0.6233, 0.7062, 0.2433, 0.03093, 0.26, 0.03093, 0.2433, 0.06186, 0.66, 0.6907, 0.6833, 0.7835, 0.69, 0.6804, 0.26, 0.03093, 0.28, 0.02577, 0.24, 0.09794, 0.24, 0.2474, 0.2433, 0.1082, 0.28, 0.2474, 0.2433, 0.03093, 0.2367, 0.03093, 0.28, 0.02577, 0.3367, 0.6804, 0.37, 0.7113, 0.36, 0.7835, 0.3433, 0.06186, 0.3433, 0.02577, 0.3667, 0.03093])
me_c__blade_v4games_progs_soldier.materials.append(mat_material_001)
me_c__blade_v4games_progs_soldier.use_remesh_fix_poles = True
me_c__blade_v4games_progs_soldier.use_remesh_preserve_attributes = False
me_c__blade_v4games_progs_soldier.use_mirror_vertex_groups = False
me_c__blade_v4games_progs_soldier.update()

# ---- objects
ob_soldier = bpy.data.objects.new('soldier', me_c__blade_v4games_progs_soldier)

# ---- transforms, parenting, visibility, modifiers, constraints
ob_soldier.location = (0.0, 0.0, 0.7241)
ob_soldier.scale = (0.3, 0.3, 0.3)
ob_soldier.lineart.crease_threshold = 0.0

# ---- collection membership
scene.collection.objects.link(ob_soldier)

# ---- scene / render settings (as saved in the file)
scene.frame_start = 1; scene.frame_end = 114; scene.frame_set(1)
scene.render.engine = 'BLENDER_EEVEE_NEXT'
scene.cycles.use_denoising = False
scene.cycles.samples = 128
scene.cycles.sampling_pattern = 'TABULATED_SOBOL'
scene.cycles.use_adaptive_sampling = False
scene.cycles.use_light_tree = False
scene.view_settings.view_transform = 'Filmic'
bpy.context.view_layer.update()

# ---- added for rendering (the .blend has no active camera and no usable light): camera, sun
cam_auto = bpy.data.cameras.new('AutoCamera')
cam_auto.lens = 50.0
cam_auto.sensor_width = 36.0
cam_auto.clip_end = 1000.0
ob_auto_camera = bpy.data.objects.new('AutoCamera', cam_auto)
scene.collection.objects.link(ob_auto_camera)
ob_auto_camera.location = (1.93626, -2.20624, 2.23338)
ob_auto_camera.rotation_euler = (1.09748, -7.21219e-08, 0.694738)
scene.camera = ob_auto_camera
light_auto_sun = bpy.data.lights.new('AutoSun', 'SUN')
light_auto_sun.energy = 3.0
light_auto_sun.angle = 0.0523599
ob_auto_sun = bpy.data.objects.new('AutoSun', light_auto_sun)
scene.collection.objects.link(ob_auto_sun)
ob_auto_sun.rotation_euler = (0.872665, 0.174533, 0.523599)
bpy.context.view_layer.update()
